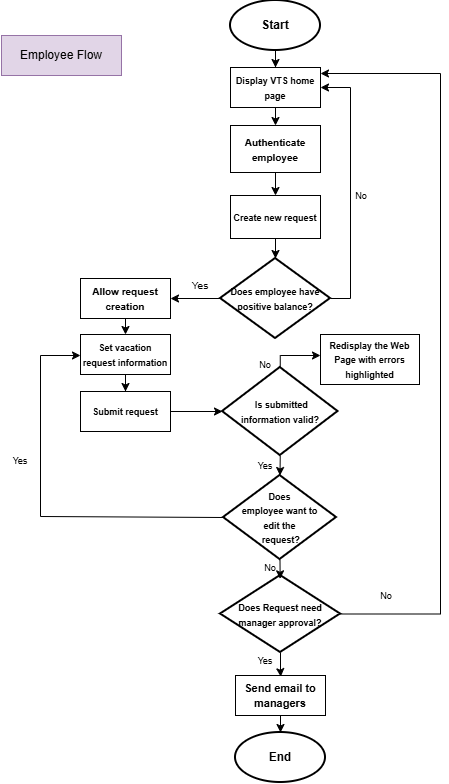

The diagram above was exported from draw.io. Its source (the exported page's mxGraphModel, read from the mxfile embedded in the PNG):
<mxGraphModel dx="1288" dy="659" grid="1" gridSize="10" guides="1" tooltips="1" connect="1" arrows="1" fold="1" page="1" pageScale="1" pageWidth="850" pageHeight="1100" math="0" shadow="0">
  <root>
    <mxCell id="0" />
    <mxCell id="1" parent="0" />
    <mxCell id="Gpa2EaeA028CD-EaTW8C-1" edge="1" parent="1" source="Gpa2EaeA028CD-EaTW8C-2" style="edgeStyle=orthogonalEdgeStyle;rounded=0;orthogonalLoop=1;jettySize=auto;html=1;entryX=0.5;entryY=0;entryDx=0;entryDy=0;" target="Gpa2EaeA028CD-EaTW8C-23">
      <mxGeometry relative="1" as="geometry" />
    </mxCell>
    <mxCell id="Gpa2EaeA028CD-EaTW8C-2" parent="1" style="strokeWidth=2;html=1;shape=mxgraph.flowchart.start_1;whiteSpace=wrap;" value="&lt;b&gt;Start&lt;/b&gt;" vertex="1">
      <mxGeometry height="50" width="90" x="350" y="5" as="geometry" />
    </mxCell>
    <mxCell id="Gpa2EaeA028CD-EaTW8C-3" edge="1" parent="1" source="Gpa2EaeA028CD-EaTW8C-4" style="edgeStyle=orthogonalEdgeStyle;rounded=0;orthogonalLoop=1;jettySize=auto;html=1;exitX=0.5;exitY=1;exitDx=0;exitDy=0;entryX=0.5;entryY=0;entryDx=0;entryDy=0;" target="Gpa2EaeA028CD-EaTW8C-5">
      <mxGeometry relative="1" as="geometry" />
    </mxCell>
    <mxCell id="Gpa2EaeA028CD-EaTW8C-4" parent="1" style="whiteSpace=wrap;html=1;align=center;" value="&lt;b&gt;&lt;font style=&quot;font-size: 10px;&quot;&gt;Authenticate employee&lt;/font&gt;&lt;/b&gt;" vertex="1">
      <mxGeometry height="47" width="90" x="350" y="130" as="geometry" />
    </mxCell>
    <mxCell id="Gpa2EaeA028CD-EaTW8C-5" parent="1" style="whiteSpace=wrap;html=1;align=center;" value="&lt;font style=&quot;font-size: 9px;&quot;&gt;&lt;b&gt;Create new request&lt;/b&gt;&lt;/font&gt;" vertex="1">
      <mxGeometry height="43" width="90" x="350" y="200" as="geometry" />
    </mxCell>
    <mxCell id="Gpa2EaeA028CD-EaTW8C-6" edge="1" parent="1" source="Gpa2EaeA028CD-EaTW8C-7" style="edgeStyle=orthogonalEdgeStyle;rounded=0;orthogonalLoop=1;jettySize=auto;html=1;exitX=1;exitY=0.5;exitDx=0;exitDy=0;exitPerimeter=0;entryX=1;entryY=0.5;entryDx=0;entryDy=0;" target="Gpa2EaeA028CD-EaTW8C-23">
      <mxGeometry relative="1" as="geometry">
        <Array as="points">
          <mxPoint x="470" y="303" />
          <mxPoint x="470" y="92" />
        </Array>
      </mxGeometry>
    </mxCell>
    <mxCell id="Gpa2EaeA028CD-EaTW8C-7" parent="1" style="strokeWidth=2;html=1;shape=mxgraph.flowchart.decision;whiteSpace=wrap;" value="&lt;font style=&quot;font-size: 9px;&quot;&gt;&lt;b style=&quot;&quot;&gt;Does employee have positive balance?&lt;/b&gt;&lt;/font&gt;" vertex="1">
      <mxGeometry height="80" width="110" x="340" y="263" as="geometry" />
    </mxCell>
    <mxCell id="Gpa2EaeA028CD-EaTW8C-8" parent="1" style="text;html=1;whiteSpace=wrap;strokeColor=none;fillColor=none;align=center;verticalAlign=middle;rounded=0;" value="&lt;font style=&quot;font-size: 10px;&quot;&gt;Yes&lt;/font&gt;" vertex="1">
      <mxGeometry height="20" width="40" x="300" y="280" as="geometry" />
    </mxCell>
    <mxCell id="Gpa2EaeA028CD-EaTW8C-9" edge="1" parent="1" source="Gpa2EaeA028CD-EaTW8C-10" style="edgeStyle=orthogonalEdgeStyle;rounded=0;orthogonalLoop=1;jettySize=auto;html=1;exitX=0.5;exitY=1;exitDx=0;exitDy=0;entryX=0.5;entryY=0;entryDx=0;entryDy=0;" target="Gpa2EaeA028CD-EaTW8C-12">
      <mxGeometry relative="1" as="geometry" />
    </mxCell>
    <mxCell id="Gpa2EaeA028CD-EaTW8C-10" parent="1" style="whiteSpace=wrap;html=1;align=center;" value="&lt;font style=&quot;font-size: 10px;&quot;&gt;&lt;b style=&quot;&quot;&gt;Allow request creation&lt;/b&gt;&lt;/font&gt;" vertex="1">
      <mxGeometry height="40" width="90" x="200" y="283" as="geometry" />
    </mxCell>
    <mxCell id="Gpa2EaeA028CD-EaTW8C-11" edge="1" parent="1" source="Gpa2EaeA028CD-EaTW8C-12" style="edgeStyle=orthogonalEdgeStyle;rounded=0;orthogonalLoop=1;jettySize=auto;html=1;entryX=0.5;entryY=0;entryDx=0;entryDy=0;" target="Gpa2EaeA028CD-EaTW8C-14">
      <mxGeometry relative="1" as="geometry" />
    </mxCell>
    <mxCell id="Gpa2EaeA028CD-EaTW8C-12" parent="1" style="whiteSpace=wrap;html=1;align=center;" value="&lt;font style=&quot;font-size: 9px;&quot;&gt;&lt;b&gt;Set vacation request information&lt;/b&gt;&lt;/font&gt;" vertex="1">
      <mxGeometry height="40" width="90" x="200" y="339" as="geometry" />
    </mxCell>
    <mxCell id="Gpa2EaeA028CD-EaTW8C-13" edge="1" parent="1" source="Gpa2EaeA028CD-EaTW8C-14" style="edgeStyle=orthogonalEdgeStyle;rounded=0;orthogonalLoop=1;jettySize=auto;html=1;" target="Gpa2EaeA028CD-EaTW8C-16">
      <mxGeometry relative="1" as="geometry">
        <mxPoint x="395" y="540" as="targetPoint" />
      </mxGeometry>
    </mxCell>
    <mxCell id="Gpa2EaeA028CD-EaTW8C-14" parent="1" style="whiteSpace=wrap;html=1;align=center;" value="&lt;font style=&quot;font-size: 9px;&quot;&gt;&lt;b&gt;Submit request&lt;/b&gt;&lt;/font&gt;" vertex="1">
      <mxGeometry height="40" width="90" x="200" y="396" as="geometry" />
    </mxCell>
    <mxCell id="Gpa2EaeA028CD-EaTW8C-15" edge="1" parent="1" source="Gpa2EaeA028CD-EaTW8C-16" style="edgeStyle=orthogonalEdgeStyle;rounded=0;orthogonalLoop=1;jettySize=auto;html=1;">
      <mxGeometry relative="1" as="geometry">
        <Array as="points">
          <mxPoint x="400" y="360" />
        </Array>
        <mxPoint x="440" y="360" as="targetPoint" />
      </mxGeometry>
    </mxCell>
    <mxCell id="Gpa2EaeA028CD-EaTW8C-16" parent="1" style="strokeWidth=2;html=1;shape=mxgraph.flowchart.decision;whiteSpace=wrap;" value="&lt;div&gt;&lt;font style=&quot;font-size: 9px;&quot;&gt;&lt;b&gt;&amp;nbsp; Is submitted&amp;nbsp;&lt;/b&gt;&lt;/font&gt;&lt;/div&gt;&lt;div&gt;&lt;font style=&quot;font-size: 9px;&quot;&gt;&lt;b&gt;information valid?&lt;/b&gt;&lt;b style=&quot;&quot;&gt;&lt;/b&gt;&lt;/font&gt;&lt;/div&gt;" vertex="1">
      <mxGeometry height="88" width="115.5" x="342" y="372" as="geometry" />
    </mxCell>
    <mxCell id="Gpa2EaeA028CD-EaTW8C-17" parent="1" style="text;html=1;whiteSpace=wrap;strokeColor=none;fillColor=none;align=center;verticalAlign=middle;rounded=0;" value="&lt;font style=&quot;font-size: 9px;&quot;&gt;No&lt;/font&gt;" vertex="1">
      <mxGeometry height="20" width="30" x="465.5" y="190" as="geometry" />
    </mxCell>
    <mxCell id="Gpa2EaeA028CD-EaTW8C-18" parent="1" style="whiteSpace=wrap;html=1;align=center;" value="&lt;font style=&quot;font-size: 9px;&quot;&gt;&lt;b style=&quot;&quot;&gt;Redisplay the Web Page with errors highlighted&lt;/b&gt;&lt;/font&gt;" vertex="1">
      <mxGeometry height="50" width="99" x="440" y="339" as="geometry" />
    </mxCell>
    <mxCell id="Gpa2EaeA028CD-EaTW8C-19" parent="1" style="text;html=1;whiteSpace=wrap;strokeColor=none;fillColor=none;align=center;verticalAlign=middle;rounded=0;" value="&lt;font style=&quot;font-size: 9px;&quot;&gt;No&lt;/font&gt;" vertex="1">
      <mxGeometry height="30" width="30" x="370" y="354" as="geometry" />
    </mxCell>
    <mxCell id="Gpa2EaeA028CD-EaTW8C-20" edge="1" parent="1" source="Gpa2EaeA028CD-EaTW8C-21" style="edgeStyle=orthogonalEdgeStyle;rounded=0;orthogonalLoop=1;jettySize=auto;html=1;entryX=0;entryY=0.5;entryDx=0;entryDy=0;exitX=0;exitY=0.5;exitDx=0;exitDy=0;exitPerimeter=0;">
      <mxGeometry relative="1" as="geometry">
        <Array as="points">
          <mxPoint x="343" y="521" />
          <mxPoint x="160" y="521" />
          <mxPoint x="160" y="360" />
        </Array>
        <mxPoint x="346.164" y="516.06" as="sourcePoint" />
        <mxPoint x="200.0000000000001" y="360" as="targetPoint" />
      </mxGeometry>
    </mxCell>
    <mxCell id="Gpa2EaeA028CD-EaTW8C-21" parent="1" style="strokeWidth=2;html=1;shape=mxgraph.flowchart.decision;whiteSpace=wrap;" value="&lt;font style=&quot;font-size: 9px;&quot;&gt;&lt;b&gt;Does&lt;/b&gt;&lt;/font&gt;&lt;div&gt;&lt;font style=&quot;font-size: 9px;&quot;&gt;&lt;b&gt;&amp;nbsp;employee want to&amp;nbsp;&lt;/b&gt;&lt;/font&gt;&lt;/div&gt;&lt;div&gt;&lt;font style=&quot;font-size: 9px;&quot;&gt;&lt;b&gt;edit the&lt;/b&gt;&lt;/font&gt;&lt;/div&gt;&lt;div&gt;&lt;font style=&quot;font-size: 9px;&quot;&gt;&lt;b&gt;&amp;nbsp;request?&lt;/b&gt;&lt;/font&gt;&lt;/div&gt;" vertex="1">
      <mxGeometry height="84" width="113" x="343" y="480" as="geometry" />
    </mxCell>
    <mxCell id="Gpa2EaeA028CD-EaTW8C-22" edge="1" parent="1" source="Gpa2EaeA028CD-EaTW8C-23" style="edgeStyle=orthogonalEdgeStyle;rounded=0;orthogonalLoop=1;jettySize=auto;html=1;exitX=0.5;exitY=1;exitDx=0;exitDy=0;entryX=0.5;entryY=0;entryDx=0;entryDy=0;" target="Gpa2EaeA028CD-EaTW8C-4">
      <mxGeometry relative="1" as="geometry" />
    </mxCell>
    <mxCell id="Gpa2EaeA028CD-EaTW8C-23" parent="1" style="whiteSpace=wrap;html=1;align=center;" value="&lt;font style=&quot;font-size: 9px;&quot;&gt;&lt;b&gt;Display&amp;nbsp;VTS&amp;nbsp;home page&lt;/b&gt;&lt;/font&gt;" vertex="1">
      <mxGeometry height="40" width="90" x="350" y="72" as="geometry" />
    </mxCell>
    <mxCell id="Gpa2EaeA028CD-EaTW8C-24" parent="1" style="text;html=1;whiteSpace=wrap;strokeColor=none;fillColor=none;align=center;verticalAlign=middle;rounded=0;" value="&lt;font style=&quot;font-size: 9px;&quot;&gt;Yes&lt;/font&gt;" vertex="1">
      <mxGeometry height="20" width="40" x="120" y="455" as="geometry" />
    </mxCell>
    <mxCell id="Gpa2EaeA028CD-EaTW8C-25" edge="1" parent="1" source="Gpa2EaeA028CD-EaTW8C-5" style="edgeStyle=orthogonalEdgeStyle;rounded=0;orthogonalLoop=1;jettySize=auto;html=1;entryX=0.5;entryY=0;entryDx=0;entryDy=0;entryPerimeter=0;" target="Gpa2EaeA028CD-EaTW8C-7">
      <mxGeometry relative="1" as="geometry" />
    </mxCell>
    <mxCell id="Gpa2EaeA028CD-EaTW8C-26" edge="1" parent="1" source="Gpa2EaeA028CD-EaTW8C-16" style="edgeStyle=orthogonalEdgeStyle;rounded=0;orthogonalLoop=1;jettySize=auto;html=1;exitX=0.5;exitY=1;exitDx=0;exitDy=0;exitPerimeter=0;entryX=0.5;entryY=0;entryDx=0;entryDy=0;entryPerimeter=0;" target="Gpa2EaeA028CD-EaTW8C-21">
      <mxGeometry relative="1" as="geometry" />
    </mxCell>
    <mxCell id="Gpa2EaeA028CD-EaTW8C-27" parent="1" style="text;html=1;whiteSpace=wrap;strokeColor=none;fillColor=none;align=center;verticalAlign=middle;rounded=0;" value="&lt;font style=&quot;font-size: 9px;&quot;&gt;Yes&lt;/font&gt;" vertex="1">
      <mxGeometry height="20" width="30" x="370" y="460" as="geometry" />
    </mxCell>
    <mxCell id="Gpa2EaeA028CD-EaTW8C-28" edge="1" parent="1" source="Gpa2EaeA028CD-EaTW8C-7" style="edgeStyle=orthogonalEdgeStyle;rounded=0;orthogonalLoop=1;jettySize=auto;html=1;exitX=0;exitY=0.5;exitDx=0;exitDy=0;exitPerimeter=0;" target="Gpa2EaeA028CD-EaTW8C-10">
      <mxGeometry relative="1" as="geometry">
        <Array as="points" />
        <mxPoint x="336.76" y="300.35" as="sourcePoint" />
        <mxPoint x="289.99999999999994" y="305.63" as="targetPoint" />
      </mxGeometry>
    </mxCell>
    <mxCell id="Gpa2EaeA028CD-EaTW8C-29" edge="1" parent="1" source="Gpa2EaeA028CD-EaTW8C-30" style="edgeStyle=orthogonalEdgeStyle;rounded=0;orthogonalLoop=1;jettySize=auto;html=1;exitX=1;exitY=0.5;exitDx=0;exitDy=0;exitPerimeter=0;entryX=1;entryY=0.25;entryDx=0;entryDy=0;">
      <mxGeometry relative="1" as="geometry">
        <Array as="points">
          <mxPoint x="560" y="618" />
          <mxPoint x="560" y="78" />
        </Array>
        <mxPoint x="460" y="616.5" as="sourcePoint" />
        <mxPoint x="440" y="77.99999999999999" as="targetPoint" />
      </mxGeometry>
    </mxCell>
    <mxCell id="Gpa2EaeA028CD-EaTW8C-30" parent="1" style="strokeWidth=2;html=1;shape=mxgraph.flowchart.decision;whiteSpace=wrap;" value="&lt;font style=&quot;font-size: 9px;&quot;&gt;&lt;b style=&quot;&quot;&gt;Does Request need manager approval?&lt;/b&gt;&lt;/font&gt;" vertex="1">
      <mxGeometry height="77" width="120" x="340" y="580" as="geometry" />
    </mxCell>
    <mxCell id="Gpa2EaeA028CD-EaTW8C-31" parent="1" style="text;html=1;whiteSpace=wrap;strokeColor=none;fillColor=none;align=center;verticalAlign=middle;rounded=0;" value="&lt;font style=&quot;font-size: 9px;&quot;&gt;Yes&lt;/font&gt;" vertex="1">
      <mxGeometry height="20" width="30" x="370" y="655" as="geometry" />
    </mxCell>
    <mxCell id="Gpa2EaeA028CD-EaTW8C-32" parent="1" style="whiteSpace=wrap;html=1;align=center;" value="&lt;font style=&quot;font-size: 11px;&quot;&gt;&lt;b style=&quot;&quot;&gt;Send email to managers&lt;/b&gt;&lt;/font&gt;" vertex="1">
      <mxGeometry height="40" width="90" x="355" y="680" as="geometry" />
    </mxCell>
    <mxCell id="Gpa2EaeA028CD-EaTW8C-33" parent="1" style="text;html=1;whiteSpace=wrap;strokeColor=none;fillColor=none;align=center;verticalAlign=middle;rounded=0;" value="&lt;font style=&quot;font-size: 9px;&quot;&gt;No&lt;/font&gt;" vertex="1">
      <mxGeometry height="20" width="30" x="375" y="562" as="geometry" />
    </mxCell>
    <mxCell id="Gpa2EaeA028CD-EaTW8C-34" parent="1" style="text;html=1;whiteSpace=wrap;strokeColor=none;fillColor=none;align=center;verticalAlign=middle;rounded=0;" value="&lt;font style=&quot;font-size: 9px;&quot;&gt;No&lt;/font&gt;" vertex="1">
      <mxGeometry height="20" width="30" x="491" y="590" as="geometry" />
    </mxCell>
    <mxCell id="Gpa2EaeA028CD-EaTW8C-35" parent="1" style="strokeWidth=2;html=1;shape=mxgraph.flowchart.start_1;whiteSpace=wrap;" value="&lt;b&gt;End&lt;/b&gt;" vertex="1">
      <mxGeometry height="50" width="90" x="355" y="737" as="geometry" />
    </mxCell>
    <mxCell id="Gpa2EaeA028CD-EaTW8C-37" edge="1" parent="1" source="Gpa2EaeA028CD-EaTW8C-21" style="edgeStyle=orthogonalEdgeStyle;rounded=0;orthogonalLoop=1;jettySize=auto;html=1;exitX=0.5;exitY=1;exitDx=0;exitDy=0;exitPerimeter=0;entryX=0.497;entryY=0.043;entryDx=0;entryDy=0;entryPerimeter=0;" target="Gpa2EaeA028CD-EaTW8C-30">
      <mxGeometry relative="1" as="geometry" />
    </mxCell>
    <mxCell id="Gpa2EaeA028CD-EaTW8C-38" edge="1" parent="1" source="Gpa2EaeA028CD-EaTW8C-30" style="edgeStyle=orthogonalEdgeStyle;rounded=0;orthogonalLoop=1;jettySize=auto;html=1;entryX=0.503;entryY=0.03;entryDx=0;entryDy=0;entryPerimeter=0;" target="Gpa2EaeA028CD-EaTW8C-32">
      <mxGeometry relative="1" as="geometry" />
    </mxCell>
    <mxCell id="Gpa2EaeA028CD-EaTW8C-39" edge="1" parent="1" style="edgeStyle=orthogonalEdgeStyle;rounded=0;orthogonalLoop=1;jettySize=auto;html=1;exitX=0.5;exitY=1;exitDx=0;exitDy=0;entryX=0.5;entryY=0;entryDx=0;entryDy=0;entryPerimeter=0;" target="Gpa2EaeA028CD-EaTW8C-35">
      <mxGeometry relative="1" as="geometry">
        <mxPoint x="398" y="720" as="sourcePoint" />
        <mxPoint x="400" y="737.0000000000001" as="targetPoint" />
      </mxGeometry>
    </mxCell>
    <mxCell id="Gpa2EaeA028CD-EaTW8C-40" parent="1" style="text;html=1;whiteSpace=wrap;strokeColor=#9673a6;fillColor=#e1d5e7;align=center;verticalAlign=middle;rounded=0;" value="Employee Flow" vertex="1">
      <mxGeometry height="40" width="120" x="121" y="40" as="geometry" />
    </mxCell>
  </root>
</mxGraphModel>